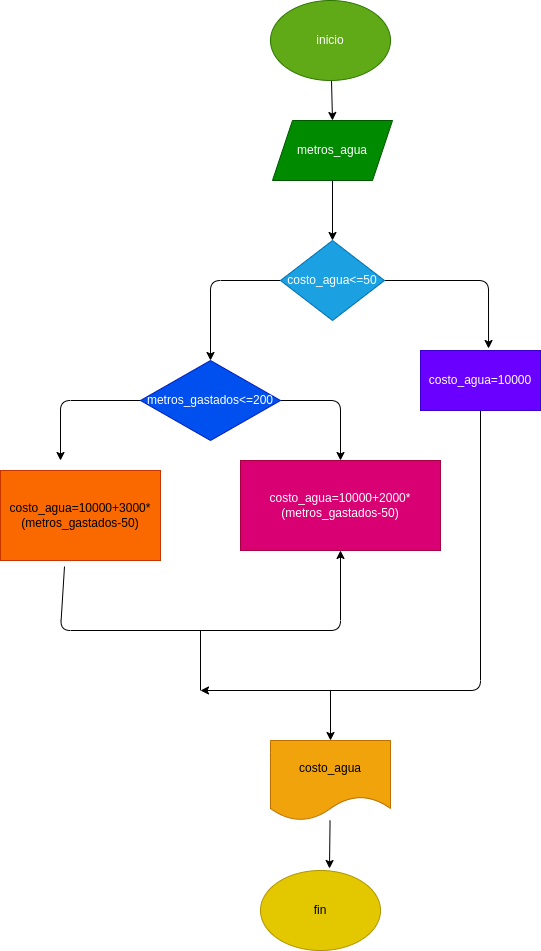

The diagram above was exported from draw.io. Its source (the exported page's mxGraphModel, read from the mxfile embedded in the PNG):
<mxGraphModel dx="650" dy="409" grid="1" gridSize="10" guides="1" tooltips="1" connect="1" arrows="1" fold="1" page="1" pageScale="1" pageWidth="827" pageHeight="1169" math="0" shadow="0">
  <root>
    <mxCell id="0" />
    <mxCell id="1" parent="0" />
    <mxCell id="15" style="edgeStyle=none;html=1;entryX=0.5;entryY=0;entryDx=0;entryDy=0;" edge="1" parent="1" source="2" target="13">
      <mxGeometry relative="1" as="geometry" />
    </mxCell>
    <mxCell id="2" value="inicio" style="ellipse;whiteSpace=wrap;html=1;fillColor=#60a917;fontColor=#ffffff;strokeColor=#2D7600;" vertex="1" parent="1">
      <mxGeometry x="330" y="10" width="120" height="80" as="geometry" />
    </mxCell>
    <mxCell id="22" style="edgeStyle=none;html=1;entryX=0.5;entryY=0;entryDx=0;entryDy=0;" edge="1" parent="1" source="7" target="20">
      <mxGeometry relative="1" as="geometry">
        <Array as="points">
          <mxPoint x="400" y="410" />
        </Array>
      </mxGeometry>
    </mxCell>
    <mxCell id="23" style="edgeStyle=none;html=1;" edge="1" parent="1" source="7">
      <mxGeometry relative="1" as="geometry">
        <mxPoint x="120" y="470" as="targetPoint" />
        <Array as="points">
          <mxPoint x="120" y="410" />
        </Array>
      </mxGeometry>
    </mxCell>
    <mxCell id="7" value="metros_gastados&amp;lt;=200" style="rhombus;whiteSpace=wrap;html=1;fillColor=#0050ef;fontColor=#ffffff;strokeColor=#001DBC;" vertex="1" parent="1">
      <mxGeometry x="200" y="370" width="140" height="80" as="geometry" />
    </mxCell>
    <mxCell id="17" style="edgeStyle=none;html=1;entryX=0.5;entryY=0;entryDx=0;entryDy=0;" edge="1" parent="1" source="12" target="7">
      <mxGeometry relative="1" as="geometry">
        <Array as="points">
          <mxPoint x="270" y="290" />
        </Array>
      </mxGeometry>
    </mxCell>
    <mxCell id="32" style="edgeStyle=none;html=1;entryX=0.567;entryY=-0.033;entryDx=0;entryDy=0;entryPerimeter=0;" edge="1" parent="1" source="12" target="19">
      <mxGeometry relative="1" as="geometry">
        <Array as="points">
          <mxPoint x="548" y="290" />
        </Array>
      </mxGeometry>
    </mxCell>
    <mxCell id="12" value="costo_agua&amp;lt;=50" style="rhombus;whiteSpace=wrap;html=1;fillColor=#1ba1e2;fontColor=#ffffff;strokeColor=#006EAF;" vertex="1" parent="1">
      <mxGeometry x="340" y="250" width="104" height="80" as="geometry" />
    </mxCell>
    <mxCell id="16" style="edgeStyle=none;html=1;entryX=0.5;entryY=0;entryDx=0;entryDy=0;" edge="1" parent="1" source="13" target="12">
      <mxGeometry relative="1" as="geometry" />
    </mxCell>
    <mxCell id="13" value="metros_agua" style="shape=parallelogram;perimeter=parallelogramPerimeter;whiteSpace=wrap;html=1;fixedSize=1;fillColor=#008a00;fontColor=#ffffff;strokeColor=#005700;" vertex="1" parent="1">
      <mxGeometry x="332" y="130" width="120" height="60" as="geometry" />
    </mxCell>
    <mxCell id="26" style="edgeStyle=none;html=1;" edge="1" parent="1" source="19">
      <mxGeometry relative="1" as="geometry">
        <mxPoint x="260" y="700" as="targetPoint" />
        <Array as="points">
          <mxPoint x="540" y="700" />
        </Array>
      </mxGeometry>
    </mxCell>
    <mxCell id="19" value="costo_agua=10000&lt;span style=&quot;color: rgba(0 , 0 , 0 , 0) ; font-family: monospace ; font-size: 0px&quot;&gt;%3CmxGraphModel%3E%3Croot%3E%3CmxCell%20id%3D%220%22%2F%3E%3CmxCell%20id%3D%221%22%20parent%3D%220%22%2F%3E%3CmxCell%20id%3D%222%22%20value%3D%22%22%20style%3D%22rounded%3D0%3BwhiteSpace%3Dwrap%3Bhtml%3D1%3B%22%20vertex%3D%221%22%20parent%3D%221%22%3E%3CmxGeometry%20x%3D%22400%22%20y%3D%22370%22%20width%3D%22120%22%20height%3D%2260%22%20as%3D%22geometry%22%2F%3E%3C%2FmxCell%3E%3C%2Froot%3E%3C%2FmxGraphModel%3Eoz&lt;/span&gt;" style="rounded=0;whiteSpace=wrap;html=1;fillColor=#6a00ff;fontColor=#ffffff;strokeColor=#3700CC;" vertex="1" parent="1">
      <mxGeometry x="480" y="360" width="120" height="60" as="geometry" />
    </mxCell>
    <mxCell id="20" value="costo_agua=10000+2000*(metros_gastados-50)&lt;span style=&quot;color: rgba(0 , 0 , 0 , 0) ; font-family: monospace ; font-size: 0px&quot;&gt;%3CmxGraphModel%3E%3Croot%3E%3CmxCell%20id%3D%220%22%2F%3E%3CmxCell%20id%3D%221%22%20parent%3D%220%22%2F%3E%3CmxCell%20id%3D%222%22%20value%3D%22%22%20style%3D%22rounded%3D0%3BwhiteSpace%3Dwrap%3Bhtml%3D1%3B%22%20vertex%3D%221%22%20parent%3D%221%22%3E%3CmxGeometry%20x%3D%22400%22%20y%3D%22370%22%20width%3D%22120%22%20height%3D%2260%22%20as%3D%22geometry%22%2F%3E%3C%2FmxCell%3E%3C%2Froot%3E%3C%2FmxGraphModel%3Eo&lt;/span&gt;" style="rounded=0;whiteSpace=wrap;html=1;fillColor=#d80073;fontColor=#ffffff;strokeColor=#A50040;" vertex="1" parent="1">
      <mxGeometry x="300" y="470" width="200" height="90" as="geometry" />
    </mxCell>
    <mxCell id="24" style="edgeStyle=none;html=1;entryX=0.5;entryY=1;entryDx=0;entryDy=0;exitX=0.4;exitY=1.067;exitDx=0;exitDy=0;exitPerimeter=0;" edge="1" parent="1" source="21" target="20">
      <mxGeometry relative="1" as="geometry">
        <Array as="points">
          <mxPoint x="120" y="640" />
          <mxPoint x="400" y="640" />
        </Array>
      </mxGeometry>
    </mxCell>
    <mxCell id="21" value="costo_agua=10000+3000*(metros_gastados-50)" style="rounded=0;whiteSpace=wrap;html=1;fillColor=#fa6800;fontColor=#000000;strokeColor=#C73500;" vertex="1" parent="1">
      <mxGeometry x="60" y="480" width="160" height="90" as="geometry" />
    </mxCell>
    <mxCell id="25" value="" style="endArrow=none;html=1;" edge="1" parent="1">
      <mxGeometry width="50" height="50" relative="1" as="geometry">
        <mxPoint x="260" y="700" as="sourcePoint" />
        <mxPoint x="260" y="640" as="targetPoint" />
      </mxGeometry>
    </mxCell>
    <mxCell id="28" style="edgeStyle=none;html=1;entryX=0.5;entryY=0;entryDx=0;entryDy=0;" edge="1" parent="1" target="27">
      <mxGeometry relative="1" as="geometry">
        <mxPoint x="390" y="700" as="targetPoint" />
        <mxPoint x="390" y="700" as="sourcePoint" />
      </mxGeometry>
    </mxCell>
    <mxCell id="31" style="edgeStyle=none;html=1;entryX=0.575;entryY=-0.025;entryDx=0;entryDy=0;entryPerimeter=0;" edge="1" parent="1" source="27" target="30">
      <mxGeometry relative="1" as="geometry" />
    </mxCell>
    <mxCell id="27" value="costo_agua" style="shape=document;whiteSpace=wrap;html=1;boundedLbl=1;fillColor=#f0a30a;fontColor=#000000;strokeColor=#BD7000;" vertex="1" parent="1">
      <mxGeometry x="330" y="750" width="120" height="80" as="geometry" />
    </mxCell>
    <mxCell id="30" value="fin" style="ellipse;whiteSpace=wrap;html=1;fillColor=#e3c800;fontColor=#000000;strokeColor=#B09500;" vertex="1" parent="1">
      <mxGeometry x="320" y="880" width="120" height="80" as="geometry" />
    </mxCell>
  </root>
</mxGraphModel>